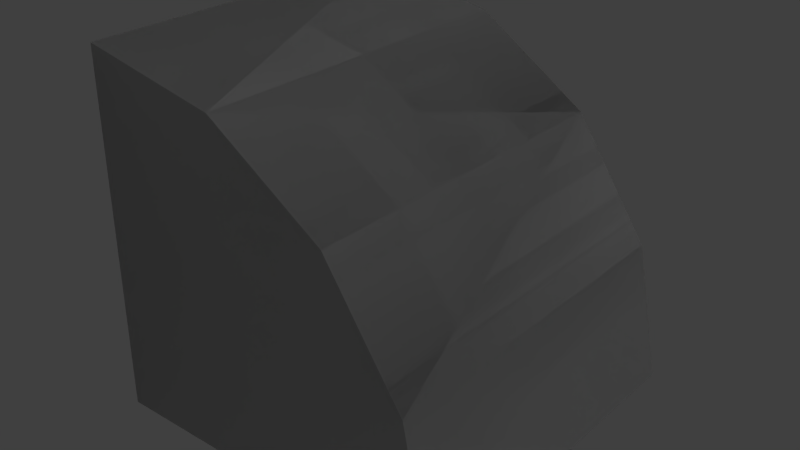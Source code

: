 # Source: Light_Edge_Round.blend  (saved by Blender 2.79.0; exported with 4.5.12 LTS)
import bpy
from mathutils import Matrix  # noqa: F401  (used for matrix-valued properties, if any)

bpy.ops.wm.read_factory_settings(use_empty=True)
scene = bpy.context.scene
scene.name = 'Scene'

# ---- collections
col_collection_1 = bpy.data.collections.new('Collection 1'); scene.collection.children.link(col_collection_1)

# ---- materials (node trees are filled in below, after node groups)
mat_rc_prism_round_001 = bpy.data.materials.new('RC_Prism_Round.001')
mat_rc_prism_round_001.alpha_threshold = 0.0
mat_rc_prism_round_001.use_transparent_shadow = False
mat_rc_prism_round_001.roughness = 0.5
mat_rc_prism_round = bpy.data.materials.new('RC_Prism_Round')
mat_rc_prism_round.alpha_threshold = 0.0
mat_rc_prism_round.use_transparent_shadow = False
mat_rc_prism_round.roughness = 0.5

# ---- material node trees

# ---- world
world_world = bpy.data.worlds.new('World'); scene.world = world_world
world_world.color = (0.05088, 0.05088, 0.05088)
world_world.use_sun_shadow = False
world_world.sun_shadow_jitter_overblur = 0.0
world_world.cycles.sampling_method = 'MANUAL'

# ---- lights
light_lamp = bpy.data.lights.new('Lamp', 'POINT')
light_lamp.transmission_factor = 0.0
light_lamp.cutoff_distance = 30.0
light_lamp.energy = 100.0
light_lamp.shadow_buffer_clip_start = 1.001
light_lamp.shadow_soft_size = 0.1
light_lamp.shadow_maximum_resolution = 0.006
light_lamp.use_absolute_resolution = True

# ---- meshes
me_rc_prism_round_001 = bpy.data.meshes.new('RC_Prism_Round.001')
me_rc_prism_round_001.from_pydata([(-0.5007, 0.5003, -0.5), (-0.5007, 0.5003, 0.5), (-0.1179, 0.4241, 0.5), (-0.1179, 0.4241, -0.5), (0.2066, 0.2073, -0.5), (0.2066, 0.2073, 0.5), (0.4234, -0.1172, 0.5), (0.4234, -0.1172, -0.5), (0.4995, -0.5, 0.5), (0.4995, -0.5, -0.5), (-0.5007, -0.5, -0.5), (-0.5007, 0.5003, -0.5), (-0.1179, 0.4241, -0.5), (0.2066, 0.2073, -0.5), (0.4234, -0.1172, -0.5), (0.4995, -0.5, -0.5), (-0.5007, 0.5003, 0.5), (-0.5007, -0.5, 0.5), (-0.1179, 0.4241, 0.5), (0.2066, 0.2073, 0.5), (0.4234, -0.1172, 0.5), (0.4995, -0.5, 0.5), (-0.5007, -0.5, -0.5), (-0.5007, -0.5, 0.5), (-0.5007, 0.5003, 0.5), (-0.5007, 0.5003, -0.5), (0.4995, -0.5, -0.5), (0.4995, -0.5, 0.5), (-0.5007, -0.5, 0.5), (-0.5007, -0.5, -0.5)], [], [(0, 1, 2), (0, 2, 3), (2, 4, 3), (2, 5, 4), (4, 5, 6), (4, 6, 7), (7, 6, 8), (7, 8, 9), (10, 11, 12), (10, 12, 13), (10, 13, 14), (10, 14, 15), (16, 17, 18), (18, 17, 19), (19, 17, 20), (20, 17, 21), (22, 23, 24), (22, 24, 25), (26, 27, 28), (26, 28, 29)])
me_rc_prism_round_001.polygons.foreach_set('use_smooth', [True] * 20)
_k = set([(0, 1), (0, 3), (1, 2), (2, 5), (3, 4), (4, 7), (5, 6), (6, 8), (7, 9), (8, 9), (10, 11), (10, 15), (11, 12), (12, 13), (13, 14), (14, 15), (16, 17), (16, 18), (17, 21), (18, 19), (19, 20), (20, 21), (22, 23), (22, 25), (23, 24), (24, 25), (26, 27), (26, 29), (27, 28), (28, 29)])
me_rc_prism_round_001.attributes.new('sharp_edge', 'BOOLEAN', 'EDGE').data.foreach_set('value', [ (min(e.vertices), max(e.vertices)) in _k for e in me_rc_prism_round_001.edges])
_uv = me_rc_prism_round_001.uv_layers.new(name='UVMap')
_uv.uv.foreach_set('vector', [0.8283, 0.1805, 0.9862, 0.1805, 0.9862, 0.2301, 0.8283, 0.1805, 0.9862, 0.2301, 0.8283, 0.2301, 0.9862, 0.2301, 0.8283, 0.3601, 0.8283, 0.2301, 0.9862, 0.2301, 0.9862, 0.3601, 0.8283, 0.3601, 0.8283, 0.3601, 0.9862, 0.3601, 0.9862, 0.4901, 0.8283, 0.3601, 0.9862, 0.4901, 0.8283, 0.4901, 0.8283, 0.4901, 0.9862, 0.4901, 0.9862, 0.5397, 0.8283, 0.4901, 0.9862, 0.5397, 0.8283, 0.5397, 0.9862, 0.7923, 0.8285, 0.7923, 0.8405, 0.7319, 0.9862, 0.7923, 0.8405, 0.7319, 0.8747, 0.6808, 0.9862, 0.7923, 0.8747, 0.6808, 0.9257, 0.6467, 0.9862, 0.7923, 0.9257, 0.6467, 0.9862, 0.6347, 0.9862, 0.6347, 0.9862, 0.7923, 0.9257, 0.6467, 0.9257, 0.6467, 0.9862, 0.7923, 0.8747, 0.6808, 0.8747, 0.6808, 0.9862, 0.7923, 0.8405, 0.7319, 0.8405, 0.7319, 0.9862, 0.7923, 0.8285, 0.7923, 0.9862, 0.9852, 0.8283, 0.9852, 0.8283, 0.8272, 0.9862, 0.9852, 0.8283, 0.8272, 0.9862, 0.8272, 0.8283, 0.9852, 0.8283, 0.8272, 0.9862, 0.8272, 0.8283, 0.9852, 0.9862, 0.8272, 0.9862, 0.9852])
me_rc_prism_round_001.materials.append(mat_rc_prism_round_001)
me_rc_prism_round_001.use_remesh_preserve_volume = False
me_rc_prism_round_001.use_remesh_preserve_attributes = False
me_rc_prism_round_001.use_mirror_vertex_groups = False
me_rc_prism_round_001.update()
me_rc_prism_round_001.normals_split_custom_set([tuple(v) for v in zip(*[iter([0.1951, 0.9808, 1.294e-07, 0.1951, 0.9808, 0.0, 0.3827, 0.9239, 1.035e-07, 0.1951, 0.9808, 1.294e-07, 0.3827, 0.9239, 1.035e-07, 0.3827, 0.9239, 4.368e-07, 0.3827, 0.9239, 1.035e-07, 0.7071, 0.7071, 2.674e-07, 0.3827, 0.9239, 4.368e-07, 0.3827, 0.9239, 1.035e-07, 0.7071, 0.7071, 0.0, 0.7071, 0.7071, 2.674e-07, 0.7071, 0.7071, 2.674e-07, 0.7071, 0.7071, 0.0, 0.9239, 0.3827, 0.0, 0.7071, 0.7071, 2.674e-07, 0.9239, 0.3827, 0.0, 0.9239, 0.3827, 0.0, 0.9239, 0.3827, 0.0, 0.9239, 0.3827, 0.0, 0.9808, 0.1951, 0.0, 0.9239, 0.3827, 0.0, 0.9808, 0.1951, 0.0, 0.9808, 0.1951, 0.0, -4.67e-07, 2.456e-07, -1.0, -7.783e-08, 0.0, -1.0, -1.168e-07, 0.0, -1.0, -4.67e-07, 2.456e-07, -1.0, -1.168e-07, 0.0, -1.0, -6.227e-07, 5.505e-07, -1.0, -4.67e-07, 2.456e-07, -1.0, -6.227e-07, 5.505e-07, -1.0, -8.173e-07, 4.913e-07, -1.0, -4.67e-07, 2.456e-07, -1.0, -8.173e-07, 4.913e-07, -1.0, -5.448e-07, -1.185e-07, -1.0, 0.0, 0.0, 1.0, -3.892e-08, 0.0, 1.0, -7.783e-08, 0.0, 1.0, -7.783e-08, 0.0, 1.0, -3.892e-08, 0.0, 1.0, -7.783e-08, 0.0, 1.0, -7.783e-08, 0.0, 1.0, -3.892e-08, 0.0, 1.0, 0.0, 0.0, 1.0, 0.0, 0.0, 1.0, -3.892e-08, 0.0, 1.0, 0.0, 0.0, 1.0, -1.0, 0.0, 0.0, -1.0, 0.0, 0.0, -1.0, 0.0, 0.0, -1.0, 0.0, 0.0, -1.0, 0.0, 0.0, -1.0, 0.0, 0.0, 0.0, -1.0, 0.0, 0.0, -1.0, 0.0, 0.0, -1.0, 0.0, 0.0, -1.0, 0.0, 0.0, -1.0, 0.0, 0.0, -1.0, 0.0])] * 3)])
me_rc_prism_round = bpy.data.meshes.new('RC_Prism_Round')
me_rc_prism_round.from_pydata([(-0.5007, 0.5003, -0.5), (-0.5007, 0.5003, 0.5), (-0.1179, 0.4241, 0.5), (-0.1179, 0.4241, -0.5), (0.2066, 0.2073, -0.5), (0.2066, 0.2073, 0.5), (0.4234, -0.1172, 0.5), (0.4234, -0.1172, -0.5), (0.4995, -0.5, 0.5), (0.4995, -0.5, -0.5), (-0.5007, -0.5, -0.5), (-0.5007, 0.5003, -0.5), (-0.1179, 0.4241, -0.5), (0.2066, 0.2073, -0.5), (0.4234, -0.1172, -0.5), (0.4995, -0.5, -0.5), (-0.5007, 0.5003, 0.5), (-0.5007, -0.5, 0.5), (-0.1179, 0.4241, 0.5), (0.2066, 0.2073, 0.5), (0.4234, -0.1172, 0.5), (0.4995, -0.5, 0.5), (-0.5007, -0.5, -0.5), (-0.5007, -0.5, 0.5), (-0.5007, 0.5003, 0.5), (-0.5007, 0.5003, -0.5), (0.4995, -0.5, -0.5), (0.4995, -0.5, 0.5), (-0.5007, -0.5, 0.5), (-0.5007, -0.5, -0.5)], [], [(0, 1, 2), (0, 2, 3), (2, 4, 3), (2, 5, 4), (4, 5, 6), (4, 6, 7), (7, 6, 8), (7, 8, 9), (10, 11, 12), (10, 12, 13), (10, 13, 14), (10, 14, 15), (16, 17, 18), (18, 17, 19), (19, 17, 20), (20, 17, 21), (22, 23, 24), (22, 24, 25), (26, 27, 28), (26, 28, 29)])
me_rc_prism_round.polygons.foreach_set('use_smooth', [True] * 20)
_k = set([(0, 1), (0, 3), (1, 2), (2, 5), (3, 4), (4, 7), (5, 6), (6, 8), (7, 9), (8, 9), (10, 11), (10, 15), (11, 12), (12, 13), (13, 14), (14, 15), (16, 17), (16, 18), (17, 21), (18, 19), (19, 20), (20, 21), (22, 23), (22, 25), (23, 24), (24, 25), (26, 27), (26, 29), (27, 28), (28, 29)])
me_rc_prism_round.attributes.new('sharp_edge', 'BOOLEAN', 'EDGE').data.foreach_set('value', [ (min(e.vertices), max(e.vertices)) in _k for e in me_rc_prism_round.edges])
_uv = me_rc_prism_round.uv_layers.new(name='UVMap')
_uv.uv.foreach_set('vector', [0.8283, 0.1805, 0.9862, 0.1805, 0.9862, 0.2301, 0.8283, 0.1805, 0.9862, 0.2301, 0.8283, 0.2301, 0.9862, 0.2301, 0.8283, 0.3601, 0.8283, 0.2301, 0.9862, 0.2301, 0.9862, 0.3601, 0.8283, 0.3601, 0.8283, 0.3601, 0.9862, 0.3601, 0.9862, 0.4901, 0.8283, 0.3601, 0.9862, 0.4901, 0.8283, 0.4901, 0.8283, 0.4901, 0.9862, 0.4901, 0.9862, 0.5397, 0.8283, 0.4901, 0.9862, 0.5397, 0.8283, 0.5397, 0.9862, 0.7923, 0.8285, 0.7923, 0.8405, 0.7319, 0.9862, 0.7923, 0.8405, 0.7319, 0.8747, 0.6808, 0.9862, 0.7923, 0.8747, 0.6808, 0.9257, 0.6467, 0.9862, 0.7923, 0.9257, 0.6467, 0.9862, 0.6347, 0.9862, 0.6347, 0.9862, 0.7923, 0.9257, 0.6467, 0.9257, 0.6467, 0.9862, 0.7923, 0.8747, 0.6808, 0.8747, 0.6808, 0.9862, 0.7923, 0.8405, 0.7319, 0.8405, 0.7319, 0.9862, 0.7923, 0.8285, 0.7923, 0.9862, 0.9852, 0.8283, 0.9852, 0.8283, 0.8272, 0.9862, 0.9852, 0.8283, 0.8272, 0.9862, 0.8272, 0.8283, 0.9852, 0.8283, 0.8272, 0.9862, 0.8272, 0.8283, 0.9852, 0.9862, 0.8272, 0.9862, 0.9852])
me_rc_prism_round.materials.append(mat_rc_prism_round)
me_rc_prism_round.use_remesh_preserve_volume = False
me_rc_prism_round.use_remesh_preserve_attributes = False
me_rc_prism_round.use_mirror_vertex_groups = False
me_rc_prism_round.update()
me_rc_prism_round.normals_split_custom_set([tuple(v) for v in zip(*[iter([0.1951, 0.9808, 1.294e-07, 0.1951, 0.9808, 0.0, 0.3827, 0.9239, 1.035e-07, 0.1951, 0.9808, 1.294e-07, 0.3827, 0.9239, 1.035e-07, 0.3827, 0.9239, 4.368e-07, 0.3827, 0.9239, 1.035e-07, 0.7071, 0.7071, 2.674e-07, 0.3827, 0.9239, 4.368e-07, 0.3827, 0.9239, 1.035e-07, 0.7071, 0.7071, 0.0, 0.7071, 0.7071, 2.674e-07, 0.7071, 0.7071, 2.674e-07, 0.7071, 0.7071, 0.0, 0.9239, 0.3827, 0.0, 0.7071, 0.7071, 2.674e-07, 0.9239, 0.3827, 0.0, 0.9239, 0.3827, 0.0, 0.9239, 0.3827, 0.0, 0.9239, 0.3827, 0.0, 0.9808, 0.1951, 0.0, 0.9239, 0.3827, 0.0, 0.9808, 0.1951, 0.0, 0.9808, 0.1951, 0.0, -4.67e-07, 2.456e-07, -1.0, -7.783e-08, 0.0, -1.0, -1.168e-07, 0.0, -1.0, -4.67e-07, 2.456e-07, -1.0, -1.168e-07, 0.0, -1.0, -6.227e-07, 5.505e-07, -1.0, -4.67e-07, 2.456e-07, -1.0, -6.227e-07, 5.505e-07, -1.0, -8.173e-07, 4.913e-07, -1.0, -4.67e-07, 2.456e-07, -1.0, -8.173e-07, 4.913e-07, -1.0, -5.448e-07, -1.185e-07, -1.0, 0.0, 0.0, 1.0, -3.892e-08, 0.0, 1.0, -7.783e-08, 0.0, 1.0, -7.783e-08, 0.0, 1.0, -3.892e-08, 0.0, 1.0, -7.783e-08, 0.0, 1.0, -7.783e-08, 0.0, 1.0, -3.892e-08, 0.0, 1.0, 0.0, 0.0, 1.0, 0.0, 0.0, 1.0, -3.892e-08, 0.0, 1.0, 0.0, 0.0, 1.0, -1.0, 0.0, 0.0, -1.0, 0.0, 0.0, -1.0, 0.0, 0.0, -1.0, 0.0, 0.0, -1.0, 0.0, 0.0, -1.0, 0.0, 0.0, 0.0, -1.0, 0.0, 0.0, -1.0, 0.0, 0.0, -1.0, 0.0, 0.0, -1.0, 0.0, 0.0, -1.0, 0.0, 0.0, -1.0, 0.0])] * 3)])

# ---- objects
ob_rc_prism_round_001 = bpy.data.objects.new('RC_Prism_Round.001', me_rc_prism_round_001)
ob_rc_prism_round = bpy.data.objects.new('RC_Prism_Round', me_rc_prism_round)
ob_lamp = bpy.data.objects.new('Lamp', light_lamp)

# ---- transforms, parenting, visibility, modifiers, constraints
ob_rc_prism_round_001.location = (0.0, 0.0, 0.0)
ob_rc_prism_round_001.rotation_euler = (1.571, -0.0, 0.0)
ob_rc_prism_round_001.lineart.crease_threshold = 0.0
ob_rc_prism_round.location = (0.0, 0.0, 0.0)
ob_rc_prism_round.rotation_euler = (1.571, -0.0, 0.0)
ob_rc_prism_round.lineart.crease_threshold = 0.0
ob_lamp.location = (4.076, 1.005, 5.904)
ob_lamp.rotation_euler = (0.6503, 0.05522, 1.866)
ob_lamp.lock_rotations_4d = False
ob_lamp.empty_display_type = 'ARROWS'
ob_lamp.color = (0.0, 0.0, 0.0, 0.0)
ob_lamp.lineart.crease_threshold = 0.0

# ---- collection membership
col_collection_1.objects.link(ob_rc_prism_round_001)
col_collection_1.objects.link(ob_rc_prism_round)
col_collection_1.objects.link(ob_lamp)

# ---- scene / render settings (as saved in the file)
scene.frame_start = 1; scene.frame_end = 250; scene.frame_set(1)
scene.render.engine = 'BLENDER_EEVEE_NEXT'
scene.render.resolution_percentage = 50
scene.render.dither_intensity = 0.0
scene.cycles.use_denoising = False
scene.cycles.samples = 128
scene.cycles.sampling_pattern = 'TABULATED_SOBOL'
scene.cycles.use_adaptive_sampling = False
scene.cycles.use_light_tree = False
scene.cycles.blur_glossy = 0.0
scene.cycles.sample_clamp_indirect = 0.0
scene.view_settings.view_transform = 'Standard'
bpy.context.view_layer.update()

# ---- added for rendering (the .blend has no active camera): camera
cam_auto = bpy.data.cameras.new('AutoCamera')
cam_auto.lens = 50.0
cam_auto.sensor_width = 36.0
cam_auto.clip_end = 1000.0
ob_auto_camera = bpy.data.objects.new('AutoCamera', cam_auto)
scene.collection.objects.link(ob_auto_camera)
ob_auto_camera.location = (1.60224, -1.92339, 1.2824)
ob_auto_camera.rotation_euler = (1.09748, -7.21219e-08, 0.694738)
scene.camera = ob_auto_camera
bpy.context.view_layer.update()
